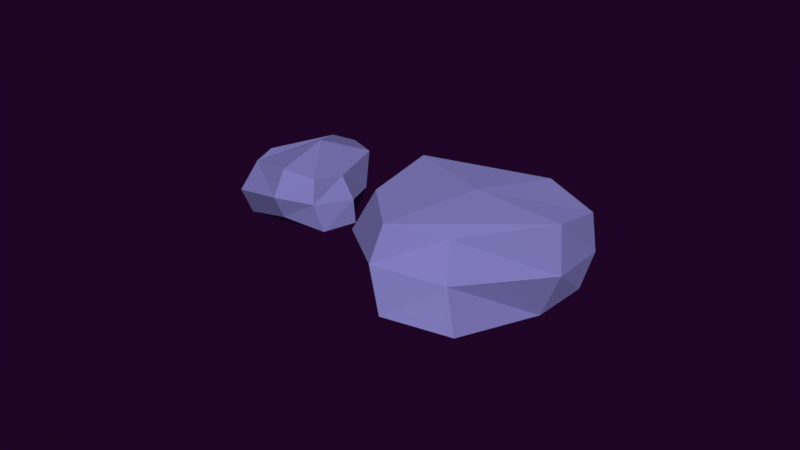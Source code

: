 # Source: conjunto24.blend  (saved by Blender 2.79.0; exported with 4.5.12 LTS)
import bpy
from mathutils import Matrix  # noqa: F401  (used for matrix-valued properties, if any)

bpy.ops.wm.read_factory_settings(use_empty=True)
scene = bpy.context.scene
scene.name = 'Scene'

# ---- collections
col_collection_1 = bpy.data.collections.new('Collection 1'); scene.collection.children.link(col_collection_1)

# ---- materials (node trees are filled in below, after node groups)
mat_material_034 = bpy.data.materials.new('Material.034')
mat_material_034.alpha_threshold = 0.0
mat_material_034.use_transparent_shadow = False
mat_material_034.diffuse_color = (0.2338, 0.2156, 0.5382, 1.0)
mat_material_034.roughness = 0.5

# ---- material node trees

# ---- world
world_world_001 = bpy.data.worlds.new('World.001'); scene.world = world_world_001
world_world_001.color = (0.0134, 0.001575, 0.01811)
world_world_001.use_sun_shadow = False
world_world_001.sun_shadow_jitter_overblur = 0.0
world_world_001.cycles.sampling_method = 'MANUAL'
world_world_001.light_settings.ao_factor = 0.4154
world_world_001.light_settings.distance = 0.4

# ---- meshes
me_plane_036 = bpy.data.meshes.new('Plane.036')
me_plane_036.from_pydata([(0.8155, -2.907, -2.465), (1.068, -1.784, -3.876), (-0.2386, -2.887, -2.379), (-0.03358, -1.787, -3.74), (-0.3809, -1.062, -1.828), (0.62, -1.105, -1.938), (1.008, -0.5046, -2.883), (0.002395, -0.4614, -3.09), (0.9742, -1.26, -3.944), (0.7075, -2.43, -1.92), (-0.1248, -1.187, -4.282), (-0.4399, -1.837, -2.208), (0.269, -3.056, -2.641), (0.3579, -1.813, -3.77), (0.1274, -1.031, -1.757), (0.4905, -0.2668, -3.103), (0.04062, -2.003, -1.934), (0.46, -0.9458, -4.284), (1.036, -2.659, -2.821), (-0.2117, -2.604, -3.1), (0.7798, -0.4174, -2.195), (-0.3012, -0.3679, -2.196), (-0.4522, -1.583, -2.683), (1.234, -1.635, -2.566), (0.3074, -0.2665, -2.246), (0.3628, -2.754, -3.036), (0.1341, 0.03149, 3.421), (0.7206, -0.562, 0.9408), (-1.322, 0.0455, 2.997), (-0.7856, -0.5924, 0.5011), (-1.048, 2.608, 1.579), (0.4587, 1.99, 1.51), (1.145, 1.345, 0.01145), (-0.3277, 1.36, -0.4178), (1.263, -0.1528, 0.3365), (0.2175, 0.7925, 3.071), (-0.9634, 0.09888, -0.05653), (-1.523, 0.7325, 2.438), (-0.7116, -0.2189, 3.304), (-0.2208, -0.7343, 0.5776), (-0.2331, 2.373, 1.5), (0.4414, 1.416, -0.5635), (-0.7252, 0.8389, 2.962), (0.0911, -0.351, -0.6923), (0.5874, -0.5376, 2.561), (-1.241, -0.5453, 2.005), (0.8715, 2.277, 0.5074), (-0.6992, 2.553, 0.2472), (-1.286, 0.9171, 1.169), (0.845, 0.6253, 1.582), (0.2186, 2.456, 0.1975), (-0.4378, -0.7308, 2.345)], [], [(25, 19, 3, 13), (24, 15, 7, 21), (23, 8, 6, 20), (16, 9, 5, 14), (22, 11, 4, 21), (19, 2, 11, 22), (12, 0, 9, 16), (13, 3, 10, 17), (18, 1, 8, 23), (1, 13, 17, 8), (2, 12, 16, 11), (11, 16, 14, 4), (8, 17, 15, 6), (20, 6, 15, 24), (18, 25, 13, 1), (0, 12, 25, 18), (5, 20, 24, 14), (0, 18, 23, 9), (3, 19, 22, 10), (10, 22, 21, 7), (9, 23, 20, 5), (14, 24, 21, 4), (12, 2, 19, 25), (51, 45, 29, 39), (50, 41, 33, 47), (49, 34, 32, 46), (42, 35, 31, 40), (48, 37, 30, 47), (45, 28, 37, 48), (38, 26, 35, 42), (39, 29, 36, 43), (44, 27, 34, 49), (27, 39, 43, 34), (28, 38, 42, 37), (37, 42, 40, 30), (34, 43, 41, 32), (46, 32, 41, 50), (44, 51, 39, 27), (26, 38, 51, 44), (31, 46, 50, 40), (26, 44, 49, 35), (29, 45, 48, 36), (36, 48, 47, 33), (35, 49, 46, 31), (40, 50, 47, 30), (38, 28, 45, 51), (15, 17, 10, 7), (41, 43, 36, 33)])
me_plane_036.materials.append(mat_material_034)
me_plane_036.use_remesh_preserve_volume = False
me_plane_036.use_remesh_preserve_attributes = False
me_plane_036.use_mirror_vertex_groups = False
me_plane_036.update()

# ---- objects
ob_plane_033 = bpy.data.objects.new('Plane.033', me_plane_036)

# ---- transforms, parenting, visibility, modifiers, constraints
ob_plane_033.location = (0.0, 0.0, 0.0)
ob_plane_033.rotation_euler = (0.2637, -1.354, -3.1)
ob_plane_033.scale = (0.1572, 0.1572, 0.1572)
ob_plane_033.lineart.crease_threshold = 0.0

# ---- collection membership
col_collection_1.objects.link(ob_plane_033)

# ---- scene / render settings (as saved in the file)
scene.frame_start = 1; scene.frame_end = 250; scene.frame_set(0)
scene.render.engine = 'BLENDER_EEVEE_NEXT'
scene.render.resolution_percentage = 50
scene.render.dither_intensity = 0.0
scene.cycles.use_denoising = False
scene.cycles.samples = 128
scene.cycles.sampling_pattern = 'TABULATED_SOBOL'
scene.cycles.use_adaptive_sampling = False
scene.cycles.use_light_tree = False
scene.cycles.blur_glossy = 0.0
scene.cycles.sample_clamp_indirect = 0.0
scene.view_settings.view_transform = 'Standard'
bpy.context.view_layer.update()

# ---- added for rendering (the .blend has no active camera and no usable light): camera, sun
cam_auto = bpy.data.cameras.new('AutoCamera')
cam_auto.lens = 50.0
cam_auto.sensor_width = 36.0
cam_auto.clip_end = 1000.0
ob_auto_camera = bpy.data.objects.new('AutoCamera', cam_auto)
scene.collection.objects.link(ob_auto_camera)
ob_auto_camera.location = (1.82998, -2.26544, 1.48326)
ob_auto_camera.rotation_euler = (1.09748, -7.21219e-08, 0.694738)
scene.camera = ob_auto_camera
light_auto_sun = bpy.data.lights.new('AutoSun', 'SUN')
light_auto_sun.energy = 3.0
light_auto_sun.angle = 0.0523599
ob_auto_sun = bpy.data.objects.new('AutoSun', light_auto_sun)
scene.collection.objects.link(ob_auto_sun)
ob_auto_sun.rotation_euler = (0.872665, 0.174533, 0.523599)
bpy.context.view_layer.update()
